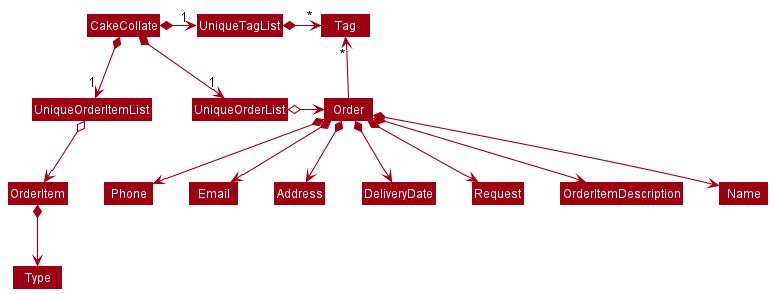

The diagram above was rendered by PlantUML. Its source (embedded in the PNG):
@startuml
!include style.puml
skinparam arrowThickness 1.1
skinparam arrowColor MODEL_COLOR
skinparam classBackgroundColor MODEL_COLOR

CakeCollate *-right-> "1" UniqueOrderList
CakeCollate *-right-> "1" UniqueTagList
CakeCollate *-down-> "1" UniqueOrderItemList
UniqueTagList -[hidden]down- UniqueOrderList
UniqueTagList -[hidden]down- UniqueOrderList

UniqueTagList *-right-> "*" Tag
UniqueOrderList o-right-> Order
UniqueOrderItemList o-down-> OrderItem

Order -up-> "*" Tag

OrderItem *--> Type

Order *--> Name
Order *--> Phone
Order *--> Email
Order *--> Address
Order *--> DeliveryDate
Order *--> Request
Order *--> OrderItemDescription


@enduml